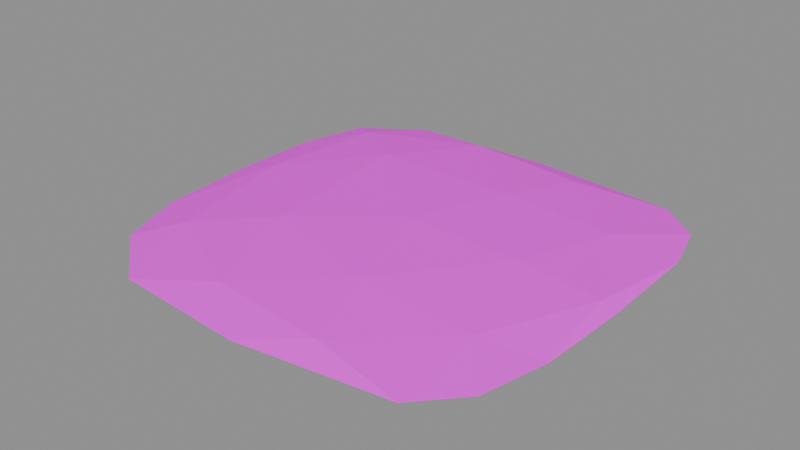 # Source: MulchCoconut.blend  (saved by Blender 5.1.30; exported with 4.5.12 LTS)
import bpy
from mathutils import Matrix  # noqa: F401  (used for matrix-valued properties, if any)

bpy.ops.wm.read_factory_settings(use_empty=True)
scene = bpy.context.scene
scene.name = 'Scene'

# ---- images (referenced by path relative to the original .blend; pixels are not part of the script)
import os
ASSET_DIR = os.environ.get("B2B_ASSET_DIR", "")  # directory of the original .blend (textures are referenced by path, not embedded)
HERE = os.path.dirname(os.path.abspath(__file__))  # packed textures are extracted next to this script under _unpacked/

def load_image(name, relpath, width, height, colorspace="sRGB"):
    """Load a texture the original file referenced (path relative to the .blend, or extracted next to this script)."""
    p = next((c for c in (os.path.join(HERE, relpath), os.path.join(ASSET_DIR, relpath)) if relpath and os.path.exists(c)), "")
    if p:
        img = bpy.data.images.load(p, check_existing=True)
        img.name = name
    else:  # same state as the original file: an image datablock whose file is absent (Cycles renders it pink)
        img = bpy.data.images.new(name, width, height)
        img.source = "FILE"
        img.filepath = "//" + (relpath or name)
    img.colorspace_settings.name = colorspace
    return img
img_gredicepixpal_basecolor_png = load_image('GredicePixPal_BaseColor.png', 'GredicePixPal_BaseColor.png', 1024, 1024, 'sRGB')

# ---- materials (node trees are filled in below, after node groups)
mat_material_colorpalettemain = bpy.data.materials.new('Material.ColorPaletteMain')
mat_material_colorpalettemain.use_backface_culling_lightprobe_volume = False

# ---- material node trees
mat_material_colorpalettemain.use_nodes = True; mat_material_colorpalettemain.node_tree.nodes.clear()
_N = mat_material_colorpalettemain.node_tree.nodes; _L = mat_material_colorpalettemain.node_tree.links
n0 = _N.new('ShaderNodeBsdfPrincipled'); n0.name = 'Principled BSDF'; n0.location = (-200, 100)
n0.inputs[2].default_value = 1.0
n1 = _N.new('ShaderNodeOutputMaterial'); n1.name = 'Material Output'; n1.location = (200, 100)
n2 = _N.new('ShaderNodeTexImage'); n2.name = 'Image Texture'; n2.location = (-639, 89)
n2.image = img_gredicepixpal_basecolor_png
n2.interpolation = 'Closest'
_L.new(n0.outputs[0], n1.inputs[0])
_L.new(n2.outputs[0], n0.inputs[0])
n1.is_active_output = True

# ---- meshes
me_mulch_coconut = bpy.data.meshes.new('Mulch Coconut')
me_mulch_coconut.from_pydata([(0.04529, -0.1378, 0.007196), (-0.1223, -0.09027, 0.007196), (-0.132, 0.1089, 0.007196), (0.04529, 0.1343, 0.007196), (0.1466, 0.0001715, 0.007196), (-7.534e-07, 0.0001715, 0.01583), (0.143, 0.1254, 0.0002125), (0.1417, -0.1157, 0.0002125), (0.1559, 0.0001715, 0.0002125), (0.1532, -0.06573, 0.0002125), (0.1545, 0.08382, 0.0002125), (-7.534e-07, -0.1629, 0.0002125), (0.1125, -0.1475, 0.0002125), (-0.165, -0.06777, 0.0002125), (-0.1001, -0.1557, 0.0002125), (-0.1095, 0.1558, 0.0002125), (-0.169, 0.07168, 0.0002125), (0.1124, 0.1494, 0.0002125), (-7.534e-07, 0.1595, 0.0002125), (0.1128, -0.07884, 0.008422), (-0.04308, -0.1308, 0.008422), (-0.1413, 0.01438, 0.008422), (-0.04496, 0.1416, 0.008422), (0.109, 0.07538, 0.008422), (0.02662, -0.07884, 0.0135), (0.08615, 0.0001715, 0.0135), (-0.0697, -0.05053, 0.0135), (-0.08287, 0.07168, 0.0135), (0.02662, 0.07538, 0.0135), (-0.1556, 0.1239, 0.0002125), (-0.147, -0.1175, 0.0002125), (-0.17, 0.008165, 0.0002125), (0.1433, 0.1244, 0.0002125)], [], [(0, 19, 24), (1, 20, 26), (2, 21, 27), (3, 22, 28), (4, 23, 25), (25, 28, 5), (25, 23, 28), (23, 3, 28), (28, 27, 5), (28, 22, 27), (22, 2, 27), (27, 26, 5), (27, 21, 26), (21, 1, 26), (26, 24, 5), (26, 20, 24), (20, 0, 24), (24, 25, 5), (24, 19, 25), (19, 4, 25), (10, 23, 4), (10, 32, 23), (17, 3, 23), (18, 22, 3), (18, 15, 22), (15, 2, 22), (16, 21, 2), (16, 31, 21), (13, 1, 21), (14, 20, 1), (14, 11, 20), (11, 0, 20), (12, 19, 0), (12, 7, 19), (9, 4, 19), (17, 18, 3), (15, 29, 2), (10, 8, 9, 7, 12, 11, 14, 30, 13, 31, 16, 29, 15, 18, 17, 6, 32), (13, 30, 1), (11, 12, 0), (9, 8, 4), (2, 29, 16), (1, 30, 14), (21, 31, 13), (19, 7, 9), (23, 32, 6, 17), (4, 8, 10)])
_uv = me_mulch_coconut.uv_layers.new(name='UVMap')
_uv.uv.foreach_set('vector', [0.09701, 0.4329, 0.09689, 0.426, 0.09705, 0.3977, 0.09732, 0.4329, 0.09717, 0.426, 0.09722, 0.3977, 0.09733, 0.4329, 0.09735, 0.426, 0.09724, 0.3977, 0.09701, 0.4329, 0.09718, 0.426, 0.09705, 0.3977, 0.09683, 0.4329, 0.0969, 0.426, 0.09694, 0.3977, 0.09694, 0.3977, 0.09705, 0.3977, 0.09709, 0.3846, 0.09694, 0.3977, 0.0969, 0.426, 0.09705, 0.3977, 0.0969, 0.426, 0.09701, 0.4329, 0.09705, 0.3977, 0.09705, 0.3977, 0.09724, 0.3977, 0.09709, 0.3846, 0.09705, 0.3977, 0.09718, 0.426, 0.09724, 0.3977, 0.09718, 0.426, 0.09733, 0.4329, 0.09724, 0.3977, 0.09724, 0.3977, 0.09722, 0.3977, 0.09709, 0.3846, 0.09724, 0.3977, 0.09735, 0.426, 0.09722, 0.3977, 0.09735, 0.426, 0.09732, 0.4329, 0.09722, 0.3977, 0.09722, 0.3977, 0.09705, 0.3977, 0.09709, 0.3846, 0.09722, 0.3977, 0.09717, 0.426, 0.09705, 0.3977, 0.09717, 0.426, 0.09701, 0.4329, 0.09705, 0.3977, 0.09705, 0.3977, 0.09694, 0.3977, 0.09709, 0.3846, 0.09705, 0.3977, 0.09689, 0.426, 0.09694, 0.3977, 0.09689, 0.426, 0.09683, 0.4329, 0.09694, 0.3977, 0.09681, 0.472, 0.0969, 0.426, 0.09683, 0.4329, 0.09681, 0.472, 0.09683, 0.472, 0.0969, 0.426, 0.09689, 0.472, 0.09701, 0.4329, 0.0969, 0.426, 0.09709, 0.472, 0.09718, 0.426, 0.09701, 0.4329, 0.09709, 0.472, 0.09729, 0.472, 0.09718, 0.426, 0.09729, 0.472, 0.09733, 0.4329, 0.09718, 0.426, 0.0974, 0.472, 0.09735, 0.426, 0.09733, 0.4329, 0.0974, 0.472, 0.0974, 0.472, 0.09735, 0.426, 0.09739, 0.472, 0.09732, 0.4329, 0.09735, 0.426, 0.09728, 0.472, 0.09717, 0.426, 0.09732, 0.4329, 0.09728, 0.472, 0.09709, 0.472, 0.09717, 0.426, 0.09709, 0.472, 0.09701, 0.4329, 0.09717, 0.426, 0.09689, 0.472, 0.09689, 0.426, 0.09701, 0.4329, 0.09689, 0.472, 0.09684, 0.472, 0.09689, 0.426, 0.09682, 0.472, 0.09683, 0.4329, 0.09689, 0.426, 0.09689, 0.472, 0.09709, 0.472, 0.09701, 0.4329, 0.09729, 0.472, 0.09738, 0.472, 0.09733, 0.4329, 0.09681, 0.472, 0.09681, 0.472, 0.09682, 0.472, 0.09684, 0.472, 0.09689, 0.472, 0.09709, 0.472, 0.09728, 0.472, 0.09736, 0.472, 0.09739, 0.472, 0.0974, 0.472, 0.0974, 0.472, 0.09738, 0.472, 0.09729, 0.472, 0.09709, 0.472, 0.09689, 0.472, 0.09683, 0.472, 0.09683, 0.472, 0.09739, 0.472, 0.09736, 0.472, 0.09732, 0.4329, 0.09709, 0.472, 0.09689, 0.472, 0.09701, 0.4329, 0.09682, 0.472, 0.09681, 0.472, 0.09683, 0.4329, 0.09733, 0.4329, 0.09738, 0.472, 0.0974, 0.472, 0.09732, 0.4329, 0.09736, 0.472, 0.09728, 0.472, 0.09735, 0.426, 0.0974, 0.472, 0.09739, 0.472, 0.09689, 0.426, 0.09684, 0.472, 0.09682, 0.472, 0.0969, 0.426, 0.09683, 0.472, 0.09683, 0.472, 0.09689, 0.472, 0.09683, 0.4329, 0.09681, 0.472, 0.09681, 0.472])
me_mulch_coconut.materials.append(mat_material_colorpalettemain)
me_mulch_coconut.update()

# ---- objects
ob_mulch_coconut = bpy.data.objects.new('Mulch Coconut', me_mulch_coconut)

# ---- transforms, parenting, visibility, modifiers, constraints
ob_mulch_coconut.location = (0.0, 0.0, 0.0)

# ---- collection membership
scene.collection.objects.link(ob_mulch_coconut)

# ---- scene / render settings (as saved in the file)
scene.frame_start = 1; scene.frame_end = 250; scene.frame_set(1)
scene.render.engine = 'BLENDER_EEVEE_NEXT'
scene.render.bake_bias = 0.0
scene.render.bake_samples = 0
scene.cycles.sampling_pattern = 'TABULATED_SOBOL'
scene.eevee.use_volume_custom_range = False
bpy.context.view_layer.update()

# ---- added for rendering (the .blend has no active camera and no usable light): camera, sun + grey world if the file has none
cam_auto = bpy.data.cameras.new('AutoCamera')
cam_auto.lens = 50.0
cam_auto.sensor_width = 36.0
cam_auto.clip_end = 1000.0
ob_auto_camera = bpy.data.objects.new('AutoCamera', cam_auto)
scene.collection.objects.link(ob_auto_camera)
ob_auto_camera.location = (0.41727, -0.510913, 0.347475)
ob_auto_camera.rotation_euler = (1.09748, -7.21219e-08, 0.694738)
scene.camera = ob_auto_camera
light_auto_sun = bpy.data.lights.new('AutoSun', 'SUN')
light_auto_sun.energy = 3.0
light_auto_sun.angle = 0.0523599
ob_auto_sun = bpy.data.objects.new('AutoSun', light_auto_sun)
scene.collection.objects.link(ob_auto_sun)
ob_auto_sun.rotation_euler = (0.872665, 0.174533, 0.523599)
if scene.world is None:
    world_auto = bpy.data.worlds.new('AutoWorld')
    world_auto.color = (0.3, 0.3, 0.3)
    scene.world = world_auto
bpy.context.view_layer.update()
